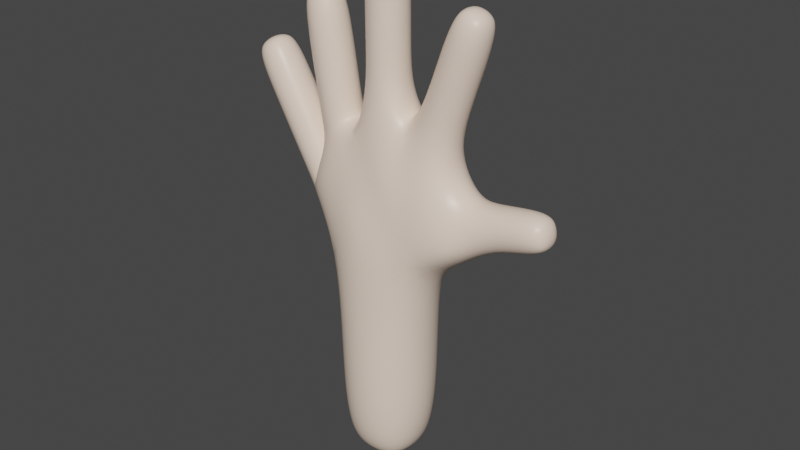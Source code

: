 # Source: hand_2_.blend  (saved by Blender 2.90.8; exported with 4.5.12 LTS)
import bpy
from mathutils import Matrix  # noqa: F401  (used for matrix-valued properties, if any)

bpy.ops.wm.read_factory_settings(use_empty=True)
scene = bpy.context.scene
scene.name = 'Scene'

# ---- collections
col_collection = bpy.data.collections.new('Collection'); scene.collection.children.link(col_collection)

# ---- materials (node trees are filled in below, after node groups)
mat_skin = bpy.data.materials.new('Skin')
mat_skin.alpha_threshold = 0.0
mat_skin.use_transparent_shadow = False
mat_skin.line_color = (0.0, 0.0, 0.0, 1.0)

# ---- material node trees
mat_skin.use_nodes = True; mat_skin.node_tree.nodes.clear()
_N = mat_skin.node_tree.nodes; _L = mat_skin.node_tree.links
n0 = _N.new('ShaderNodeOutputMaterial'); n0.name = 'Material Output'; n0.location = (300, 300)
n1 = _N.new('ShaderNodeBsdfPrincipled'); n1.name = 'Principled BSDF'; n1.location = (10, 300)
n1.distribution = 'GGX'
n1.subsurface_method = 'BURLEY'
n1.inputs[0].default_value = (1.0, 0.788, 0.6402, 1.0)
n1.inputs[2].default_value = 0.4
n1.inputs[3].default_value = 1.45
n1.inputs[27].default_value = (0.0, 0.0, 0.0, 1.0)
n1.inputs[28].default_value = 1.0
_L.new(n1.outputs[0], n0.inputs[0])
n0.is_active_output = True

# ---- world
world_world = bpy.data.worlds.new('World'); scene.world = world_world
world_world.use_nodes = True; world_world.node_tree.nodes.clear()
_N = world_world.node_tree.nodes; _L = world_world.node_tree.links
n0 = _N.new('ShaderNodeOutputWorld'); n0.name = 'World Output'; n0.location = (300, 300)
n1 = _N.new('ShaderNodeBackground'); n1.name = 'Background'; n1.location = (10, 300)
n1.inputs[0].default_value = (0.05088, 0.05088, 0.05088, 1.0)
_L.new(n1.outputs[0], n0.inputs[0])
n0.is_active_output = True
world_world.color = (0.05088, 0.05088, 0.05088)
world_world.use_sun_shadow = False
world_world.sun_shadow_jitter_overblur = 0.0

# ---- meshes
me_cube = bpy.data.meshes.new('Cube')
me_cube.from_pydata([(0.6929, 0.6914, 0.8351), (0.6927, -0.6915, 0.8351), (-0.6902, -0.6914, 0.8373), (-0.6901, 0.6915, 0.8373), (1.14, 0.7358, 6.721), (1.224, -0.981, 6.572), (-1.107, -0.9023, 6.175), (-0.9828, 0.633, 6.175), (0.009451, -9.105e-07, 6.777), (0.009451, -9.105e-07, 6.777), (0.009451, -9.105e-07, 6.777), (0.009451, -9.105e-07, 6.777), (0.009451, -9.105e-07, 6.777), (0.009451, -9.105e-07, 6.777), (0.009451, -9.105e-07, 6.777), (0.009451, -9.105e-07, 6.777), (2.713, 0.4786, 7.27), (2.718, -0.4795, 7.266), (2.436, -0.5343, 8.169), (2.433, 0.5336, 8.173), (1.826, 0.4222, 9.152), (1.826, -0.4223, 9.152), (0.7881, -0.5545, 9.603), (0.7887, 0.5542, 9.601), (-0.5588, -0.6282, 9.286), (-0.4822, 0.5204, 9.041), (-1.718, -0.4705, 8.535), (-1.715, 0.4703, 8.529), (-0.9869, 0.3933, 9.454), (-0.7463, -0.6355, 9.209), (-1.926, -0.468, 7.252), (-1.926, 0.4678, 7.252), (-1.623, 0.3916, 8.107), (-1.278, -0.6355, 8.023), (4.408, 0.291, 7.887), (4.408, -0.291, 7.887), (4.295, -0.291, 8.458), (4.295, 0.291, 8.458), (2.638, 0.291, 12.41), (2.638, -0.291, 12.41), (2.087, -0.291, 12.6), (2.087, 0.291, 12.6), (-0.3214, -0.291, 13.62), (-0.3214, 0.291, 13.62), (0.2606, 0.291, 13.62), (0.2606, -0.291, 13.62), (-2.177, -0.291, 12.29), (-2.177, 0.291, 12.29), (-1.603, 0.291, 12.38), (-1.603, -0.291, 12.38), (-3.796, -0.291, 10.63), (-3.796, 0.291, 10.63), (-3.291, 0.291, 10.92), (-3.291, -0.291, 10.92), (0.9269, 0.923, 3.018), (0.931, -0.9244, 3.014), (-0.9205, -0.9227, 3.014), (-0.9201, 0.9228, 3.014), (3.71, 0.3895, 7.649), (3.71, -0.3895, 7.649), (3.547, -0.3901, 8.409), (3.547, 0.3901, 8.409), (2.039, 0.3909, 10.32), (2.039, -0.3909, 10.32), (1.297, -0.3925, 10.61), (1.297, 0.3925, 10.61), (2.438, 0.3883, 11.51), (2.438, -0.3883, 11.51), (1.702, -0.3883, 11.76), (1.702, 0.3883, 11.76), (-0.3992, -0.3931, 10.93), (-0.3949, 0.3934, 10.93), (0.3896, 0.3926, 10.92), (0.3896, -0.3925, 10.92), (-0.4068, -0.3906, 11.93), (-0.4069, 0.3905, 11.93), (0.3742, 0.3906, 11.93), (0.3743, -0.3905, 11.93), (-0.4127, -0.3883, 12.9), (-0.4127, 0.3883, 12.9), (0.3638, 0.3883, 12.91), (0.3638, -0.3883, 12.91), (-1.926, -0.3905, 10.15), (-1.926, 0.3905, 10.15), (-1.162, 0.3905, 10.3), (-1.162, -0.3905, 10.3), (-2.127, -0.3883, 11.38), (-2.127, 0.3883, 11.38), (-1.361, 0.3883, 11.51), (-1.361, -0.3883, 11.51), (-2.525, -0.3905, 8.209), (-2.525, 0.3905, 8.209), (-1.877, 0.3905, 8.634), (-1.877, -0.3905, 8.634), (-3.032, -0.3905, 9.09), (-3.032, 0.3905, 9.09), (-2.354, 0.3905, 9.478), (-2.354, -0.3905, 9.478), (-3.523, -0.3883, 9.953), (-3.523, 0.3883, 9.953), (-2.848, 0.3883, 10.34), (-2.848, -0.3883, 10.34), (0.009451, -9.105e-07, 6.777), (0.009451, -9.105e-07, 6.777), (0.04527, 0.04773, 6.762), (-0.9912, -0.393, 9.462), (-1.747, 0.3916, 9.126), (-1.747, -0.3916, 9.126), (-1.623, -0.3916, 8.107), (-2.1, 0.3917, 7.474), (-2.1, -0.3917, 7.474), (-1.286, 0.6397, 8.729), (-0.9332, 0.6389, 7.669), (2.01, -0.4765, 8.602), (1.928, -0.8798, 7.55), (1.419, -0.6353, 9.237), (1.051, -0.8963, 8.231), (-1.799, 0.6279, 7.872), (-1.981, 0.0001079, 7.014), (0.009451, -9.105e-07, 6.777), (-1.799, -0.6301, 7.874), (-1.785, -1.316e-06, 8.606), (0.1729, -0.6961, 9.539), (0.2555, -1.002, 7.945), (-0.8932, -0.9585, 7.725), (-0.03551, -1.251, 6.061), (-1.42, -0.04501, 5.818), (0.009451, -9.105e-07, 6.777), (0.05335, 0.8962, 5.847), (1.556, -0.05083, 5.965), (0.3894, 0.73, 8.077), (0.2103, 0.6823, 9.448), (1.014, 0.8455, 8.284), (1.418, 0.6351, 9.238), (0.009451, -9.105e-07, 6.777), (2.009, 0.4762, 8.603), (1.885, 0.8289, 7.606), (2.646, 0.6593, 7.669), (2.104, 0.605, 6.919), (2.738, -0.0002337, 7.113), (0.009451, -9.105e-07, 6.777), (2.508, -5.242e-06, 8.453), (2.647, -0.6596, 7.667), (1.967, -2.361e-06, 9.139), (0.009451, -9.105e-07, 6.777), (0.02139, 0.01591, 6.772), (-0.5998, -0.01345, 9.734), (-0.8136, 6.942e-05, 0.7092), (-1.317, -0.6578, 8.821), (0.001045, -0.8147, 0.7079), (-1.652, -0.6219, 6.957), (-1.625, 0.5724, 6.962), (0.8158, -6.961e-05, 0.7066), (2.146, -0.6562, 6.864), (0.001184, 0.8147, 0.7079), (-1.71, -0.4061, 8.897), (-0.8564, 0.4154, 9.34), (-1.709, 0.4062, 8.895), (-0.8447, 7.615e-05, 9.528), (-1.371, -0.5443, 9.291), (-1.892, -1.693e-06, 9.063), (-1.369, 0.5444, 9.289), (-0.8889, -0.4288, 9.431), (-1.7, -0.4058, 8.205), (-2.025, -0.4054, 7.347), (-1.7, 0.4058, 8.205), (-2.025, 0.4054, 7.347), (-1.531, -1.051e-06, 8.228), (-1.861, -0.544, 7.791), (-2.193, -7.702e-07, 7.351), (-1.861, 0.544, 7.791), (4.394, 0.3429, 8.181), (4.328, -1.114e-06, 8.517), (4.394, -0.3429, 8.181), (4.46, -1.12e-06, 7.845), (2.38, 0.3429, 12.55), (2.055, -1.599e-06, 12.66), (2.38, -0.3429, 12.55), (2.705, -1.781e-06, 12.44), (-0.03072, -0.3429, 13.66), (0.3121, 1.375e-05, 13.66), (-0.03075, 0.3429, 13.66), (-0.3736, -1.738e-05, 13.66), (-1.899, -0.3429, 12.39), (-1.56, -1.597e-06, 12.44), (-1.899, 0.3429, 12.39), (-2.237, -1.781e-06, 12.33), (-3.565, -0.3429, 10.81), (-3.267, -1.428e-06, 10.98), (-3.565, 0.3429, 10.81), (-3.863, -1.5e-06, 10.64), (0.8704, 0.8676, 1.66), (1.29, -0.0003189, 3.009), (0.8702, -0.8678, 1.66), (0.004201, -1.282, 3.011), (-0.8652, -0.8676, 1.663), (-1.28, 0.0001953, 3.01), (-0.865, 0.8678, 1.663), (0.004059, 1.28, 3.009), (0.9476, 0.8933, 4.614), (0.9876, -0.9476, 4.567), (-0.9561, -0.9273, 4.521), (-0.9273, 0.8791, 4.522), (0.009451, -9.105e-07, 6.777), (0.009451, -9.105e-07, 6.777), (0.009451, -9.105e-07, 6.777), (0.02139, 0.01591, 6.772), (3.224, 0.4074, 7.517), (3.743, -1.42e-06, 7.501), (3.224, -0.4074, 7.517), (3.63, -0.5414, 8.028), (3.03, -0.4164, 8.305), (3.516, -1.14e-06, 8.559), (3.03, 0.4163, 8.305), (3.63, 0.5414, 8.028), (4.149, 0.3652, 7.761), (4.149, -0.3652, 7.761), (4.006, -0.3652, 8.477), (4.006, 0.3652, 8.477), (1.868, 0.3963, 9.731), (2.183, -1.4e-06, 10.27), (1.868, -0.3963, 9.731), (1.669, -0.544, 10.46), (1.082, -0.4188, 10.09), (1.154, 1.245e-06, 10.67), (1.082, 0.4188, 10.09), (0.7428, 8.004e-06, 9.982), (1.669, 0.544, 10.46), (2.24, 0.3905, 10.92), (2.582, -1.718e-06, 11.46), (2.24, -0.3905, 10.92), (2.071, -0.5397, 11.64), (1.5, -0.3905, 11.17), (1.559, -1.369e-06, 11.81), (1.5, 0.3905, 11.17), (2.071, 0.5397, 11.64), (2.598, 0.3652, 12.06), (2.598, -0.3652, 12.06), (1.906, -0.3652, 12.29), (1.906, 0.3652, 12.29), (-0.4159, -0.4295, 10.35), (-0.5506, 5.616e-05, 10.94), (-0.3834, 0.4161, 10.26), (-0.002866, 0.5449, 10.92), (0.4565, 0.4199, 10.33), (0.5409, 2.057e-05, 10.91), (0.4554, -0.4198, 10.33), (-0.003912, -0.5448, 10.92), (-0.4026, -0.3906, 11.44), (-0.5591, -2.625e-05, 11.93), (-0.4026, 0.3905, 11.44), (-0.01633, 0.5428, 11.93), (0.3789, 0.3906, 11.44), (0.5265, 2.3e-05, 11.93), (0.379, -0.3905, 11.44), (-0.01628, -0.5428, 11.93), (-0.4109, -0.3906, 12.42), (-0.5642, -2.623e-05, 12.9), (-0.411, 0.3905, 12.42), (-0.02449, 0.5397, 12.91), (0.3701, 0.3906, 12.42), (0.5152, 2.278e-05, 12.91), (0.3701, -0.3905, 12.42), (-0.02444, -0.5397, 12.91), (-0.3933, -0.3652, 13.35), (-0.3933, 0.3651, 13.35), (0.337, 0.3652, 13.35), (0.337, -0.3651, 13.35), (-1.825, -0.3905, 9.554), (-2.074, -1.512e-06, 10.11), (-1.825, 0.3905, 9.554), (-1.544, 0.5428, 10.22), (-1.071, 0.3905, 9.77), (-1.013, -1.298e-06, 10.33), (-1.071, -0.3905, 9.77), (-1.544, -0.5428, 10.22), (-2.029, -0.3905, 10.77), (-2.277, -1.707e-06, 11.36), (-2.029, 0.3905, 10.77), (-1.744, 0.5397, 11.44), (-1.259, 0.3905, 10.9), (-1.212, -1.393e-06, 11.53), (-1.259, -0.3905, 10.9), (-1.744, -0.5397, 11.44), (-2.195, -0.3652, 11.94), (-2.195, 0.3652, 11.94), (-1.474, 0.3652, 12.06), (-1.474, -0.3652, 12.06), (-2.276, -0.3905, 7.781), (-2.652, -1.178e-06, 8.126), (-2.276, 0.3905, 7.781), (-2.201, 0.5428, 8.421), (-1.689, 0.3905, 8.28), (-1.751, -1.092e-06, 8.717), (-1.689, -0.3905, 8.28), (-2.201, -0.5428, 8.421), (-2.783, -0.3905, 8.654), (-3.164, -1.3e-06, 9.014), (-2.783, 0.3905, 8.654), (-2.693, 0.5428, 9.284), (-2.11, 0.3905, 9.048), (-2.222, -1.199e-06, 9.553), (-2.11, -0.3905, 9.048), (-2.693, -0.5428, 9.284), (-3.279, -0.3905, 9.523), (-3.654, -1.409e-06, 9.879), (-3.279, 0.3905, 9.523), (-3.186, 0.5397, 10.15), (-2.601, 0.3905, 9.91), (-2.717, -1.31e-06, 10.41), (-2.601, -0.3905, 9.91), (-3.186, -0.5397, 10.15), (-3.725, -0.3652, 10.35), (-3.725, 0.3652, 10.35), (-3.091, 0.3652, 10.72), (-3.091, -0.3652, 10.72), (-1.189, 0.0001015, 1.638), (0.002476, -1.192, 1.637), (1.194, -0.0001019, 1.635), (-3.613, -1.471e-06, 10.9), (-1.918, -1.702e-06, 12.51), (0.501, -0.9053, 8.578), (-0.2261, -1.154, 7.265), (0.009451, -9.105e-07, 6.777), (-1.857, 0.5596, 7.774), (-1.314, 0.565, 9.113), (0.5351, 0.8528, 8.588), (-0.03154, -1.82e-06, 13.76), (2.419, -1.722e-06, 12.67), (2.242, 0.81, 7.329), (4.492, -1.13e-06, 8.2), (-1.478, -0.7835, 7.89), (-1.471, 0.7268, 7.861), (-1.651, -1.135e-06, 8.342), (-1.857, -0.5596, 7.774), (-1.756, 0.0005033, 6.627), (1.599, 0.783, 8.378), (1.612, -0.7855, 8.364), (2.169, -0.002573, 6.648), (-2.092, 3.282e-06, 7.18), (-0.7559, 0.0009745, 9.562), (-1.326, -0.5646, 9.137), (-1.843, -2.017e-06, 8.831), (2.261, -0.8135, 7.311), (0.0006508, -5.122e-08, 0.4133), (2.135, -4.811e-06, 8.71), (0.002679, 1.192, 1.637), (1.339, -0.003022, 4.491), (-0.0007002, -1.284, 4.51), (-1.313, 0.0007418, 4.465), (0.006399, 1.219, 4.488), (0.009451, -9.105e-07, 6.777), (0.009451, -9.105e-07, 6.777), (3.256, -5.588e-06, 7.369), (3.137, -0.5659, 7.9), (3.009, -1.869e-06, 8.476), (3.137, 0.5659, 7.9), (4.184, -1.113e-06, 7.629), (4.086, -0.5016, 8.12), (3.987, -1.099e-06, 8.612), (4.086, 0.5016, 8.12), (2.012, -1.283e-06, 9.676), (1.493, -0.5601, 9.884), (0.9509, 5.204e-06, 10.21), (1.493, 0.5601, 9.884), (2.385, -1.632e-06, 10.87), (1.87, -0.5428, 11.04), (1.356, -8.413e-07, 11.22), (1.87, 0.5428, 11.04), (2.731, -1.777e-06, 12.02), (2.255, -0.5016, 12.18), (1.78, -1.472e-06, 12.34), (2.255, 0.5016, 12.18), (-0.5478, 0.0009631, 10.4), (0.04583, 0.5724, 10.32), (0.5813, 1.574e-05, 10.39), (0.03226, -0.5714, 10.34), (-0.555, -2.621e-05, 11.44), (-0.01186, 0.5428, 11.44), (0.5313, 2.261e-05, 11.44), (-0.01181, -0.5428, 11.44), (-0.5632, -2.631e-05, 12.42), (-0.02044, 0.5428, 12.42), (0.5223, 2.298e-05, 12.43), (-0.02039, -0.5428, 12.42), (-0.5298, -2.456e-05, 13.35), (-0.02823, 0.5016, 13.36), (0.4734, 2.099e-05, 13.36), (-0.02819, -0.5016, 13.36), (-1.972, -1.477e-06, 9.512), (-1.448, 0.5428, 9.662), (-0.924, -2.167e-06, 9.813), (-1.448, -0.5428, 9.662), (-2.179, -1.629e-06, 10.74), (-1.644, 0.5428, 10.83), (-1.109, -1.297e-06, 10.93), (-1.644, -0.5428, 10.83), (-2.331, -1.776e-06, 11.93), (-1.836, 0.5016, 12.01), (-1.341, -1.491e-06, 12.09), (-1.836, -0.5016, 12.01), (-2.39, -1.134e-06, 7.683), (-1.982, 0.5428, 8.031), (-1.575, -1.058e-06, 8.378), (-1.982, -0.5428, 8.031), (-2.914, -1.238e-06, 8.577), (-2.446, 0.5428, 8.851), (-1.979, -1.149e-06, 9.125), (-2.446, -0.5428, 8.851), (-3.412, -1.359e-06, 9.447), (-2.94, 0.5428, 9.716), (-2.469, -1.254e-06, 9.986), (-2.94, -0.5428, 9.716), (-3.847, -1.474e-06, 10.29), (-3.412, 0.5016, 10.54), (-2.976, -1.365e-06, 10.79), (-3.412, -0.5016, 10.54)], [(14, 205), (205, 103)], [(56, 196, 316, 195), (196, 57, 197, 316), (316, 197, 3, 147), (195, 316, 147, 2), (55, 194, 317, 193), (194, 56, 195, 317), (317, 195, 2, 149), (193, 317, 149, 1), (54, 192, 318, 191), (192, 55, 193, 318), (318, 193, 1, 152), (191, 318, 152, 0), (53, 188, 319, 187), (188, 52, 189, 319), (319, 189, 51, 190), (187, 319, 190, 50), (49, 184, 320, 183), (184, 48, 185, 320), (320, 185, 47, 186), (183, 320, 186, 46), (22, 122, 321, 116), (24, 123, 321, 122), (5, 116, 321, 123), (24, 124, 322, 123), (6, 125, 322, 124), (5, 123, 322, 125), (15, 144, 323, 140), (140, 323, 134, 14), (323, 119, 13, 134), (144, 12, 119, 323), (31, 166, 324, 117), (166, 109, 170, 324), (324, 170, 32, 165), (117, 324, 165, 27), (27, 157, 325, 111), (157, 106, 161, 325), (325, 161, 28, 156), (111, 325, 156, 25), (25, 131, 326, 130), (23, 132, 326, 131), (4, 130, 326, 132), (45, 180, 327, 179), (180, 44, 181, 327), (327, 181, 43, 182), (179, 327, 182, 42), (41, 176, 328, 175), (176, 40, 177, 328), (328, 177, 39, 178), (175, 328, 178, 38), (19, 137, 329, 136), (16, 138, 329, 137), (4, 136, 329, 138), (37, 172, 330, 171), (172, 36, 173, 330), (330, 173, 35, 174), (171, 330, 174, 34), (26, 120, 331, 148), (120, 30, 150, 331), (331, 150, 6, 124), (148, 331, 124, 24), (31, 117, 332, 151), (117, 27, 111, 332), (332, 111, 25, 112), (151, 332, 112, 7), (27, 165, 333, 121), (165, 32, 167, 333), (333, 167, 108, 163), (121, 333, 163, 26), (26, 163, 334, 120), (163, 108, 168, 334), (334, 168, 110, 164), (120, 334, 164, 30), (30, 118, 335, 150), (118, 31, 151, 335), (335, 151, 7, 126), (150, 335, 126, 6), (20, 135, 336, 133), (135, 19, 136, 336), (336, 136, 4, 132), (133, 336, 132, 23), (21, 115, 337, 113), (115, 22, 116, 337), (337, 116, 5, 114), (113, 337, 114, 18), (4, 138, 338, 129), (138, 16, 139, 338), (338, 139, 17, 153), (129, 338, 153, 5), (30, 164, 339, 118), (164, 110, 169, 339), (339, 169, 109, 166), (118, 339, 166, 31), (25, 156, 340, 146), (156, 28, 158, 340), (340, 158, 105, 162), (146, 340, 162, 24), (24, 162, 341, 148), (162, 105, 159, 341), (341, 159, 107, 155), (148, 341, 155, 26), (26, 155, 342, 121), (155, 107, 160, 342), (342, 160, 106, 157), (121, 342, 157, 27), (17, 142, 343, 153), (18, 114, 343, 142), (5, 153, 343, 114), (0, 152, 344, 154), (152, 1, 149, 344), (344, 149, 2, 147), (154, 344, 147, 3), (19, 135, 345, 141), (135, 20, 143, 345), (345, 143, 21, 113), (141, 345, 113, 18), (57, 198, 346, 197), (198, 54, 191, 346), (346, 191, 0, 154), (197, 346, 154, 3), (4, 129, 347, 199), (129, 5, 200, 347), (347, 200, 55, 192), (199, 347, 192, 54), (5, 125, 348, 200), (125, 6, 201, 348), (348, 201, 56, 194), (200, 348, 194, 55), (6, 126, 349, 201), (126, 7, 202, 349), (349, 202, 57, 196), (201, 349, 196, 56), (7, 128, 350, 202), (128, 4, 199, 350), (350, 199, 54, 198), (202, 350, 198, 57), (12, 203, 351, 119), (119, 351, 204, 13), (351, 127, 102, 204), (203, 8, 127, 351), (15, 206, 352, 144), (144, 352, 203, 12), (352, 145, 8, 203), (206, 104, 145, 352), (58, 208, 353, 207), (208, 59, 209, 353), (353, 209, 17, 139), (207, 353, 139, 16), (59, 210, 354, 209), (210, 60, 211, 354), (354, 211, 18, 142), (209, 354, 142, 17), (60, 212, 355, 211), (212, 61, 213, 355), (355, 213, 19, 141), (211, 355, 141, 18), (61, 214, 356, 213), (214, 58, 207, 356), (356, 207, 16, 137), (213, 356, 137, 19), (34, 174, 357, 215), (174, 35, 216, 357), (357, 216, 59, 208), (215, 357, 208, 58), (35, 173, 358, 216), (173, 36, 217, 358), (358, 217, 60, 210), (216, 358, 210, 59), (36, 172, 359, 217), (172, 37, 218, 359), (359, 218, 61, 212), (217, 359, 212, 60), (37, 171, 360, 218), (171, 34, 215, 360), (360, 215, 58, 214), (218, 360, 214, 61), (62, 220, 361, 219), (220, 63, 221, 361), (361, 221, 21, 143), (219, 361, 143, 20), (63, 222, 362, 221), (222, 64, 223, 362), (362, 223, 22, 115), (221, 362, 115, 21), (64, 224, 363, 223), (224, 65, 225, 363), (363, 225, 23, 226), (223, 363, 226, 22), (65, 227, 364, 225), (227, 62, 219, 364), (364, 219, 20, 133), (225, 364, 133, 23), (66, 229, 365, 228), (229, 67, 230, 365), (365, 230, 63, 220), (228, 365, 220, 62), (67, 231, 366, 230), (231, 68, 232, 366), (366, 232, 64, 222), (230, 366, 222, 63), (68, 233, 367, 232), (233, 69, 234, 367), (367, 234, 65, 224), (232, 367, 224, 64), (69, 235, 368, 234), (235, 66, 228, 368), (368, 228, 62, 227), (234, 368, 227, 65), (38, 178, 369, 236), (178, 39, 237, 369), (369, 237, 67, 229), (236, 369, 229, 66), (39, 177, 370, 237), (177, 40, 238, 370), (370, 238, 68, 231), (237, 370, 231, 67), (40, 176, 371, 238), (176, 41, 239, 371), (371, 239, 69, 233), (238, 371, 233, 68), (41, 175, 372, 239), (175, 38, 236, 372), (372, 236, 66, 235), (239, 372, 235, 69), (70, 241, 373, 240), (241, 71, 242, 373), (373, 242, 25, 146), (240, 373, 146, 24), (71, 243, 374, 242), (243, 72, 244, 374), (374, 244, 23, 131), (242, 374, 131, 25), (72, 245, 375, 244), (245, 73, 246, 375), (375, 246, 22, 226), (244, 375, 226, 23), (73, 247, 376, 246), (247, 70, 240, 376), (376, 240, 24, 122), (246, 376, 122, 22), (74, 249, 377, 248), (249, 75, 250, 377), (377, 250, 71, 241), (248, 377, 241, 70), (75, 251, 378, 250), (251, 76, 252, 378), (378, 252, 72, 243), (250, 378, 243, 71), (76, 253, 379, 252), (253, 77, 254, 379), (379, 254, 73, 245), (252, 379, 245, 72), (77, 255, 380, 254), (255, 74, 248, 380), (380, 248, 70, 247), (254, 380, 247, 73), (78, 257, 381, 256), (257, 79, 258, 381), (381, 258, 75, 249), (256, 381, 249, 74), (79, 259, 382, 258), (259, 80, 260, 382), (382, 260, 76, 251), (258, 382, 251, 75), (80, 261, 383, 260), (261, 81, 262, 383), (383, 262, 77, 253), (260, 383, 253, 76), (81, 263, 384, 262), (263, 78, 256, 384), (384, 256, 74, 255), (262, 384, 255, 77), (42, 182, 385, 264), (182, 43, 265, 385), (385, 265, 79, 257), (264, 385, 257, 78), (43, 181, 386, 265), (181, 44, 266, 386), (386, 266, 80, 259), (265, 386, 259, 79), (44, 180, 387, 266), (180, 45, 267, 387), (387, 267, 81, 261), (266, 387, 261, 80), (45, 179, 388, 267), (179, 42, 264, 388), (388, 264, 78, 263), (267, 388, 263, 81), (82, 269, 389, 268), (269, 83, 270, 389), (389, 270, 106, 160), (268, 389, 160, 107), (83, 271, 390, 270), (271, 84, 272, 390), (390, 272, 28, 161), (270, 390, 161, 106), (84, 273, 391, 272), (273, 85, 274, 391), (391, 274, 105, 158), (272, 391, 158, 28), (85, 275, 392, 274), (275, 82, 268, 392), (392, 268, 107, 159), (274, 392, 159, 105), (86, 277, 393, 276), (277, 87, 278, 393), (393, 278, 83, 269), (276, 393, 269, 82), (87, 279, 394, 278), (279, 88, 280, 394), (394, 280, 84, 271), (278, 394, 271, 83), (88, 281, 395, 280), (281, 89, 282, 395), (395, 282, 85, 273), (280, 395, 273, 84), (89, 283, 396, 282), (283, 86, 276, 396), (396, 276, 82, 275), (282, 396, 275, 85), (46, 186, 397, 284), (186, 47, 285, 397), (397, 285, 87, 277), (284, 397, 277, 86), (47, 185, 398, 285), (185, 48, 286, 398), (398, 286, 88, 279), (285, 398, 279, 87), (48, 184, 399, 286), (184, 49, 287, 399), (399, 287, 89, 281), (286, 399, 281, 88), (49, 183, 400, 287), (183, 46, 284, 400), (400, 284, 86, 283), (287, 400, 283, 89), (90, 289, 401, 288), (289, 91, 290, 401), (401, 290, 109, 169), (288, 401, 169, 110), (91, 291, 402, 290), (291, 92, 292, 402), (402, 292, 32, 170), (290, 402, 170, 109), (92, 293, 403, 292), (293, 93, 294, 403), (403, 294, 108, 167), (292, 403, 167, 32), (93, 295, 404, 294), (295, 90, 288, 404), (404, 288, 110, 168), (294, 404, 168, 108), (94, 297, 405, 296), (297, 95, 298, 405), (405, 298, 91, 289), (296, 405, 289, 90), (95, 299, 406, 298), (299, 96, 300, 406), (406, 300, 92, 291), (298, 406, 291, 91), (96, 301, 407, 300), (301, 97, 302, 407), (407, 302, 93, 293), (300, 407, 293, 92), (97, 303, 408, 302), (303, 94, 296, 408), (408, 296, 90, 295), (302, 408, 295, 93), (98, 305, 409, 304), (305, 99, 306, 409), (409, 306, 95, 297), (304, 409, 297, 94), (99, 307, 410, 306), (307, 100, 308, 410), (410, 308, 96, 299), (306, 410, 299, 95), (100, 309, 411, 308), (309, 101, 310, 411), (411, 310, 97, 301), (308, 411, 301, 96), (101, 311, 412, 310), (311, 98, 304, 412), (412, 304, 94, 303), (310, 412, 303, 97), (50, 190, 413, 312), (190, 51, 313, 413), (413, 313, 99, 305), (312, 413, 305, 98), (51, 189, 414, 313), (189, 52, 314, 414), (414, 314, 100, 307), (313, 414, 307, 99), (52, 188, 415, 314), (188, 53, 315, 415), (415, 315, 101, 309), (314, 415, 309, 100), (53, 187, 416, 315), (187, 50, 312, 416), (416, 312, 98, 311), (315, 416, 311, 101), (25, 130, 4, 128, 7, 112)])
me_cube.polygons.foreach_set('use_smooth', [True] * 400)
me_cube.materials.append(mat_skin)
me_cube.use_remesh_preserve_volume = False
me_cube.use_remesh_preserve_attributes = False
me_cube.use_mirror_vertex_groups = False
me_cube.update()

# ---- objects
ob_cube = bpy.data.objects.new('Cube', me_cube)

# ---- transforms, parenting, visibility, modifiers, constraints
ob_cube.location = (0.0, 0.0, 0.0)
ob_cube.lock_rotations_4d = False
ob_cube.empty_display_type = 'ARROWS'
ob_cube.lineart.crease_threshold = 0.0
_m = ob_cube.modifiers.new('Subdivision', 'SUBSURF')
_m.uv_smooth = 'PRESERVE_CORNERS'

# ---- collection membership
col_collection.objects.link(ob_cube)

# ---- scene / render settings (as saved in the file)
scene.frame_start = 1; scene.frame_end = 250; scene.frame_set(12)
scene.render.engine = 'BLENDER_EEVEE_NEXT'
scene.cycles.use_denoising = False
scene.cycles.samples = 128
scene.cycles.sampling_pattern = 'TABULATED_SOBOL'
scene.cycles.use_adaptive_sampling = False
scene.cycles.use_light_tree = False
scene.view_settings.view_transform = 'Filmic'
bpy.context.view_layer.update()

# ---- added for rendering (the .blend has no active camera and no usable light): camera, sun
cam_auto = bpy.data.cameras.new('AutoCamera')
cam_auto.lens = 50.0
cam_auto.sensor_width = 36.0
cam_auto.clip_end = 1000.0
ob_auto_camera = bpy.data.objects.new('AutoCamera', cam_auto)
scene.collection.objects.link(ob_auto_camera)
ob_auto_camera.location = (15.0716, -17.71, 18.89)
ob_auto_camera.rotation_euler = (1.09748, -7.21219e-08, 0.694738)
scene.camera = ob_auto_camera
light_auto_sun = bpy.data.lights.new('AutoSun', 'SUN')
light_auto_sun.energy = 3.0
light_auto_sun.angle = 0.0523599
ob_auto_sun = bpy.data.objects.new('AutoSun', light_auto_sun)
scene.collection.objects.link(ob_auto_sun)
ob_auto_sun.rotation_euler = (0.872665, 0.174533, 0.523599)
bpy.context.view_layer.update()

